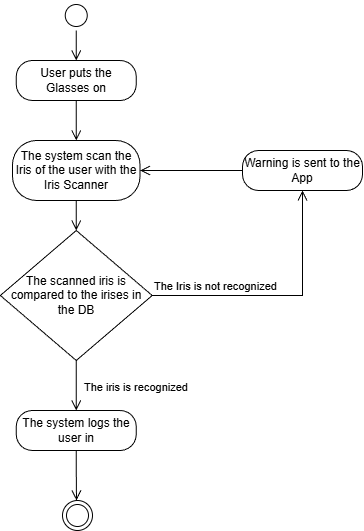

The diagram above was exported from draw.io. Its source (the exported page's mxGraphModel, read from the mxfile embedded in the PNG):
<mxGraphModel dx="1240" dy="784" grid="1" gridSize="10" guides="1" tooltips="1" connect="1" arrows="1" fold="1" page="1" pageScale="1" pageWidth="827" pageHeight="1169" math="0" shadow="0">
  <root>
    <mxCell id="0" />
    <mxCell id="1" parent="0" />
    <mxCell id="KybXm_5BGBn90d3WCoRW-1" parent="1" style="ellipse;html=1;shape=startState;" value="" vertex="1">
      <mxGeometry height="30" width="30" x="208.75" y="30" as="geometry" />
    </mxCell>
    <mxCell id="KybXm_5BGBn90d3WCoRW-2" edge="1" parent="1" source="KybXm_5BGBn90d3WCoRW-1" style="edgeStyle=orthogonalEdgeStyle;html=1;verticalAlign=bottom;endArrow=open;endSize=8;rounded=0;entryX=0.5;entryY=0;entryDx=0;entryDy=0;" target="KybXm_5BGBn90d3WCoRW-3" value="">
      <mxGeometry relative="1" as="geometry">
        <mxPoint x="223.75" y="90" as="targetPoint" />
      </mxGeometry>
    </mxCell>
    <mxCell id="KybXm_5BGBn90d3WCoRW-3" parent="1" style="rounded=1;whiteSpace=wrap;html=1;arcSize=40;" value="User puts the Glasses on" vertex="1">
      <mxGeometry height="40" width="120" x="163.75" y="90" as="geometry" />
    </mxCell>
    <mxCell id="KybXm_5BGBn90d3WCoRW-6" edge="1" parent="1" source="KybXm_5BGBn90d3WCoRW-5" style="edgeStyle=orthogonalEdgeStyle;html=1;verticalAlign=bottom;endArrow=open;endSize=8;rounded=0;entryX=0.5;entryY=0;entryDx=0;entryDy=0;" target="KybXm_5BGBn90d3WCoRW-8" value="">
      <mxGeometry relative="1" as="geometry">
        <mxPoint x="223.75" y="270" as="targetPoint" />
      </mxGeometry>
    </mxCell>
    <mxCell id="KybXm_5BGBn90d3WCoRW-7" edge="1" parent="1" source="KybXm_5BGBn90d3WCoRW-3" style="edgeStyle=orthogonalEdgeStyle;html=1;verticalAlign=bottom;endArrow=open;endSize=8;rounded=0;" target="KybXm_5BGBn90d3WCoRW-5" value="">
      <mxGeometry relative="1" as="geometry">
        <mxPoint x="223.75" y="130" as="sourcePoint" />
        <mxPoint x="223.75" y="180" as="targetPoint" />
      </mxGeometry>
    </mxCell>
    <mxCell id="KybXm_5BGBn90d3WCoRW-5" parent="1" style="rounded=1;whiteSpace=wrap;html=1;arcSize=40;" value="The system scan the Iris of the user with the Iris Scanner" vertex="1">
      <mxGeometry height="60" width="127.5" x="160" y="170" as="geometry" />
    </mxCell>
    <mxCell id="KybXm_5BGBn90d3WCoRW-8" parent="1" style="rhombus;whiteSpace=wrap;html=1;" value="The scanned iris is compared to the irises in the DB" vertex="1">
      <mxGeometry height="130" width="151.88" x="147.81" y="260" as="geometry" />
    </mxCell>
    <mxCell id="KybXm_5BGBn90d3WCoRW-9" edge="1" parent="1" source="KybXm_5BGBn90d3WCoRW-8" style="edgeStyle=orthogonalEdgeStyle;html=1;align=left;verticalAlign=bottom;endArrow=open;endSize=8;rounded=0;entryX=0.5;entryY=1;entryDx=0;entryDy=0;" target="KybXm_5BGBn90d3WCoRW-11" value="The Iris is not recognized">
      <mxGeometry relative="1" x="-1" as="geometry">
        <mxPoint x="450" y="240" as="targetPoint" />
      </mxGeometry>
    </mxCell>
    <mxCell id="KybXm_5BGBn90d3WCoRW-10" edge="1" parent="1" source="KybXm_5BGBn90d3WCoRW-8" style="edgeStyle=orthogonalEdgeStyle;html=1;align=left;verticalAlign=top;endArrow=open;endSize=8;rounded=0;entryX=0.5;entryY=0;entryDx=0;entryDy=0;" target="KybXm_5BGBn90d3WCoRW-13" value="The iris is recognized">
      <mxGeometry relative="1" x="-0.4303" y="6" as="geometry">
        <mxPoint as="offset" />
        <mxPoint x="224" y="450" as="targetPoint" />
      </mxGeometry>
    </mxCell>
    <mxCell id="KybXm_5BGBn90d3WCoRW-11" parent="1" style="rounded=1;whiteSpace=wrap;html=1;arcSize=40;" value="Warning is sent to the App" vertex="1">
      <mxGeometry height="40" width="120" x="390" y="180" as="geometry" />
    </mxCell>
    <mxCell id="KybXm_5BGBn90d3WCoRW-12" edge="1" parent="1" source="KybXm_5BGBn90d3WCoRW-11" style="edgeStyle=orthogonalEdgeStyle;html=1;verticalAlign=bottom;endArrow=open;endSize=8;rounded=0;entryX=1;entryY=0.5;entryDx=0;entryDy=0;" target="KybXm_5BGBn90d3WCoRW-5" value="">
      <mxGeometry relative="1" as="geometry">
        <mxPoint x="400" y="230" as="targetPoint" />
      </mxGeometry>
    </mxCell>
    <mxCell id="KybXm_5BGBn90d3WCoRW-13" parent="1" style="rounded=1;whiteSpace=wrap;html=1;arcSize=40;" value="The system logs the user in" vertex="1">
      <mxGeometry height="40" width="120" x="163.75" y="440" as="geometry" />
    </mxCell>
    <mxCell id="KybXm_5BGBn90d3WCoRW-14" edge="1" parent="1" source="KybXm_5BGBn90d3WCoRW-13" style="edgeStyle=orthogonalEdgeStyle;html=1;verticalAlign=bottom;endArrow=open;endSize=8;rounded=0;" value="">
      <mxGeometry relative="1" as="geometry">
        <mxPoint x="224" y="530" as="targetPoint" />
      </mxGeometry>
    </mxCell>
    <mxCell id="KybXm_5BGBn90d3WCoRW-15" parent="1" style="ellipse;html=1;shape=endState;" value="" vertex="1">
      <mxGeometry height="30" width="30" x="210" y="530" as="geometry" />
    </mxCell>
  </root>
</mxGraphModel>